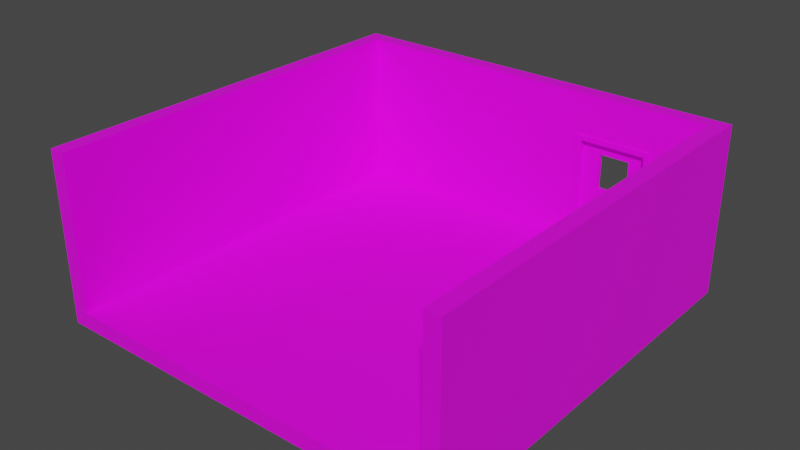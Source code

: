 # Source: Room.blend  (saved by Blender 3.6.13; exported with 4.5.12 LTS)
import bpy
from mathutils import Matrix  # noqa: F401  (used for matrix-valued properties, if any)

bpy.ops.wm.read_factory_settings(use_empty=True)
scene = bpy.context.scene
scene.name = 'Scene'

# ---- collections
col_collection = bpy.data.collections.new('Collection'); scene.collection.children.link(col_collection)

# ---- images (referenced by path relative to the original .blend; pixels are not part of the script)
import os
ASSET_DIR = os.environ.get("B2B_ASSET_DIR", "")  # directory of the original .blend (textures are referenced by path, not embedded)
HERE = os.path.dirname(os.path.abspath(__file__))  # packed textures are extracted next to this script under _unpacked/

def load_image(name, relpath, width, height, colorspace="sRGB"):
    """Load a texture the original file referenced (path relative to the .blend, or extracted next to this script)."""
    p = next((c for c in (os.path.join(HERE, relpath), os.path.join(ASSET_DIR, relpath)) if relpath and os.path.exists(c)), "")
    if p:
        img = bpy.data.images.load(p, check_existing=True)
        img.name = name
    else:  # same state as the original file: an image datablock whose file is absent (Cycles renders it pink)
        img = bpy.data.images.new(name, width, height)
        img.source = "FILE"
        img.filepath = "//" + (relpath or name)
    img.colorspace_settings.name = colorspace
    return img
img_colour_palette_png = load_image('Colour Palette.png', 'Colour Palette.png', 1024, 1024, 'sRGB')

# ---- materials (node trees are filled in below, after node groups)
mat_material = bpy.data.materials.new('Material')
mat_material.use_transparent_shadow = False

# ---- material node trees
mat_material.use_nodes = True; mat_material.node_tree.nodes.clear()
_N = mat_material.node_tree.nodes; _L = mat_material.node_tree.links
n0 = _N.new('ShaderNodeBsdfPrincipled'); n0.name = 'Principled BSDF'; n0.location = (10, 300)
n0.distribution = 'GGX'
n0.subsurface_method = 'RANDOM_WALK_SKIN'
n0.inputs[3].default_value = 1.45
n0.inputs[27].default_value = (0.0, 0.0, 0.0, 1.0)
n0.inputs[28].default_value = 1.0
n1 = _N.new('ShaderNodeOutputMaterial'); n1.name = 'Material Output'; n1.location = (300, 300)
n2 = _N.new('ShaderNodeTexImage'); n2.name = 'Image Texture'; n2.location = (-281, 297)
n2.image = img_colour_palette_png
_L.new(n0.outputs[0], n1.inputs[0])
_L.new(n2.outputs[0], n0.inputs[0])
n1.is_active_output = True

# ---- world
world_world = bpy.data.worlds.new('World'); scene.world = world_world
world_world.use_nodes = True; world_world.node_tree.nodes.clear()
_N = world_world.node_tree.nodes; _L = world_world.node_tree.links
n0 = _N.new('ShaderNodeOutputWorld'); n0.name = 'World Output'; n0.location = (300, 300)
n1 = _N.new('ShaderNodeBackground'); n1.name = 'Background'; n1.location = (10, 300)
n1.inputs[0].default_value = (0.05088, 0.05088, 0.05088, 1.0)
_L.new(n1.outputs[0], n0.inputs[0])
n0.is_active_output = True
world_world.color = (0.05088, 0.05088, 0.05088)
world_world.use_sun_shadow = False
world_world.sun_shadow_jitter_overblur = 0.0

# ---- meshes
me_cube = bpy.data.meshes.new('Cube')
me_cube.from_pydata([(4.0, 4.0, -0.15), (4.0, 4.0, 0.15), (4.0, -4.0, -0.15), (4.0, -4.0, 0.15), (-4.0, 4.0, -0.15), (-4.0, 4.0, 0.15), (-4.0, -4.0, -0.15), (-4.0, -4.0, 0.15), (4.0, 3.7, 0.15), (3.7, -4.0, 0.15), (-3.7, -4.0, 0.15), (4.0, 3.7, -0.15), (-3.7, 4.0, 0.15), (3.7, 4.0, 0.15), (-4.0, 3.7, -0.15), (-4.0, 3.7, 0.15), (-3.7, 3.7, 0.15), (3.7, 3.7, 0.15), (4.0, 3.7, 3.15), (4.0, -4.0, 3.15), (-3.7, -4.0, 3.15), (-4.0, -4.0, 3.15), (-4.0, 3.7, 3.15), (-4.0, 4.0, 3.15), (3.7, 4.0, 3.15), (4.0, 4.0, 3.15), (3.7, -4.0, 3.15), (-3.7, 4.0, 3.15), (-3.7, 3.7, 3.15), (3.7, 3.7, 3.15), (2.7, 3.7, 0.15), (1.2, 3.7, 0.15), (1.2, 3.7, 2.35), (2.7, 3.7, 2.35), (2.6, 3.7, 0.15), (1.3, 3.7, 0.15), (1.3, 3.7, 2.25), (2.6, 3.7, 2.25), (2.6, 4.0, 0.15), (1.3, 4.0, 0.15), (2.6, 4.0, 2.25), (2.7, 4.0, 0.15), (1.2, 4.0, 0.15), (1.2, 4.0, 2.35), (2.7, 4.0, 2.35), (1.3, 4.0, 2.25), (2.6, 3.8, 0.15), (1.3, 3.8, 0.15), (1.3, 3.8, 2.25), (2.6, 3.8, 2.25), (1.65, 3.8, 1.314), (1.65, 3.8, 2.014), (2.25, 3.8, 1.314), (2.25, 3.8, 2.014), (1.65, 3.88, 1.314), (1.65, 3.88, 2.014), (2.25, 3.88, 1.314), (2.25, 3.88, 2.014), (2.6, 3.88, 0.15), (2.6, 3.88, 2.25), (1.3, 3.88, 0.15), (1.3, 3.88, 2.25), (2.367, 3.8, 1.141), (2.483, 3.8, 0.8589), (2.483, 3.8, 1.141), (2.367, 3.8, 0.8589), (1.2, 3.67, 0.15), (1.2, 3.67, 2.35), (2.7, 3.67, 0.15), (2.7, 3.67, 2.35), (1.3, 3.67, 0.15), (1.3, 3.67, 2.25), (2.6, 3.67, 0.15), (2.6, 3.67, 2.25), (2.367, 3.78, 1.141), (2.483, 3.78, 1.141), (2.367, 3.78, 0.8589), (2.483, 3.78, 0.8589), (2.438, 3.793, 1.033), (2.448, 3.803, 1.019), (2.452, 3.807, 1.0), (2.448, 3.803, 0.981), (2.438, 3.793, 0.9671), (2.444, 3.78, 1.033), (2.458, 3.78, 1.019), (2.463, 3.78, 1.0), (2.458, 3.78, 0.981), (2.444, 3.78, 0.9671), (2.438, 3.767, 1.033), (2.448, 3.757, 1.019), (2.452, 3.753, 1.0), (2.448, 3.757, 0.981), (2.438, 3.767, 0.9671), (2.425, 3.761, 1.033), (2.425, 3.747, 1.019), (2.425, 3.742, 1.0), (2.425, 3.747, 0.981), (2.425, 3.761, 0.9671), (2.425, 3.78, 1.038), (2.412, 3.767, 1.033), (2.402, 3.757, 1.019), (2.398, 3.753, 1.0), (2.402, 3.757, 0.981), (2.412, 3.767, 0.9671), (2.425, 3.78, 0.962), (2.406, 3.78, 1.033), (2.392, 3.78, 1.019), (2.387, 3.78, 1.0), (2.392, 3.78, 0.981), (2.406, 3.78, 0.9671), (2.412, 3.793, 1.033), (2.402, 3.803, 1.019), (2.398, 3.807, 1.0), (2.402, 3.803, 0.981), (2.412, 3.793, 0.9671), (2.425, 3.799, 1.033), (2.425, 3.813, 1.019), (2.425, 3.818, 1.0), (2.425, 3.813, 0.981), (2.425, 3.799, 0.9671)], [], [(11, 8, 3, 2), (2, 6, 14, 11), (14, 15, 5, 4), (1, 13, 24, 25), (2, 3, 9, 10, 7, 6), (11, 14, 4, 0), (6, 7, 15, 14), (0, 1, 8, 11), (10, 16, 28, 20), (9, 3, 19, 26), (17, 9, 26, 29), (29, 18, 25, 24), (22, 28, 27, 23), (21, 20, 28, 22), (18, 29, 26, 19), (28, 29, 24, 27), (12, 5, 23, 27), (5, 15, 22, 23), (15, 7, 21, 22), (7, 10, 20, 21), (8, 1, 25, 18), (3, 8, 18, 19), (16, 31, 32, 33, 30, 17, 29, 28), (10, 9, 17, 30, 34, 35, 31, 16), (34, 35, 31, 30), (33, 32, 67, 69), (35, 36, 71, 70), (36, 37, 73, 71), (38, 39, 42, 41), (38, 58, 59, 40), (59, 61, 45, 40), (0, 4, 5, 12, 42, 39, 38, 41, 13, 1), (24, 13, 41, 44, 43, 42, 12, 27), (37, 36, 48, 49), (47, 48, 36, 35), (50, 52, 56, 54), (53, 51, 55, 57), (52, 53, 57, 56), (51, 50, 54, 55), (41, 38, 40, 44), (60, 39, 45, 61), (44, 40, 45, 43), (39, 42, 43, 45), (58, 38, 39, 60), (57, 55, 61, 59), (54, 56, 58, 60), (56, 57, 59, 58), (54, 60, 61, 55), (48, 51, 53, 49), (34, 46, 47, 35), (51, 48, 47, 50), (50, 47, 46, 63, 65, 62, 52), (52, 62, 64, 63, 46, 49, 53), (37, 49, 46, 34), (74, 76, 77, 75), (70, 71, 67, 66), (73, 72, 68, 69), (71, 73, 69, 67), (32, 31, 66, 67), (34, 30, 68, 72), (37, 34, 72, 73), (30, 33, 69, 68), (31, 35, 70, 66), (63, 64, 75, 77), (62, 65, 76, 74), (64, 62, 74, 75), (65, 63, 77, 76), (104, 119, 82), (118, 117, 80, 81), (116, 115, 78, 79), (119, 118, 81, 82), (117, 116, 79, 80), (115, 98, 78), (79, 78, 83, 84), (82, 81, 86, 87), (80, 79, 84, 85), (78, 98, 83), (104, 82, 87), (81, 80, 85, 86), (87, 86, 91, 92), (85, 84, 89, 90), (83, 98, 88), (104, 87, 92), (86, 85, 90, 91), (84, 83, 88, 89), (92, 91, 96, 97), (90, 89, 94, 95), (88, 98, 93), (104, 92, 97), (91, 90, 95, 96), (89, 88, 93, 94), (97, 96, 102, 103), (95, 94, 100, 101), (93, 98, 99), (104, 97, 103), (96, 95, 101, 102), (94, 93, 99, 100), (103, 102, 108, 109), (101, 100, 106, 107), (99, 98, 105), (104, 103, 109), (102, 101, 107, 108), (100, 99, 105, 106), (107, 106, 111, 112), (105, 98, 110), (104, 109, 114), (108, 107, 112, 113), (106, 105, 110, 111), (109, 108, 113, 114), (110, 98, 115), (104, 114, 119), (113, 112, 117, 118), (111, 110, 115, 116), (114, 113, 118, 119), (112, 111, 116, 117)])
_uv = me_cube.uv_layers.new(name='UVMap')
_uv.uv.foreach_set('vector', [0.6191, 0.6738, 0.6191, 0.6738, 0.6191, 0.6738, 0.6191, 0.6738, 0.6191, 0.6738, 0.6191, 0.6738, 0.6191, 0.6738, 0.6191, 0.6738, 0.6191, 0.6738, 0.6191, 0.6738, 0.6191, 0.6738, 0.6191, 0.6738, 0.6191, 0.6738, 0.6191, 0.6738, 0.6191, 0.6738, 0.6191, 0.6738, 0.6191, 0.6738, 0.6191, 0.6738, 0.6191, 0.6738, 0.6191, 0.6738, 0.6191, 0.6738, 0.6191, 0.6738, 0.6191, 0.6738, 0.6191, 0.6738, 0.6191, 0.6738, 0.6191, 0.6738, 0.6191, 0.6738, 0.6191, 0.6738, 0.6191, 0.6738, 0.6191, 0.6738, 0.6191, 0.6738, 0.6191, 0.6738, 0.6191, 0.6738, 0.6191, 0.6738, 0.6191, 0.709, 0.6191, 0.709, 0.6191, 0.709, 0.6191, 0.709, 0.6191, 0.6738, 0.6191, 0.6738, 0.6191, 0.6738, 0.6191, 0.6738, 0.6191, 0.709, 0.6191, 0.709, 0.6191, 0.709, 0.6191, 0.709, 0.6191, 0.6738, 0.6191, 0.6738, 0.6191, 0.6738, 0.6191, 0.6738, 0.6191, 0.6738, 0.6191, 0.6738, 0.6191, 0.6738, 0.6191, 0.6738, 0.6191, 0.6738, 0.6191, 0.6738, 0.6191, 0.6738, 0.6191, 0.6738, 0.6191, 0.6738, 0.6191, 0.6738, 0.6191, 0.6738, 0.6191, 0.6738, 0.6191, 0.6738, 0.6191, 0.6738, 0.6191, 0.6738, 0.6191, 0.6738, 0.6191, 0.6738, 0.6191, 0.6738, 0.6191, 0.6738, 0.6191, 0.6738, 0.6191, 0.6738, 0.6191, 0.6738, 0.6191, 0.6738, 0.6191, 0.6738, 0.6191, 0.6738, 0.6191, 0.6738, 0.6191, 0.6738, 0.6191, 0.6738, 0.6191, 0.6738, 0.6191, 0.6738, 0.6191, 0.6738, 0.6191, 0.6738, 0.6191, 0.6738, 0.6191, 0.6738, 0.6191, 0.6738, 0.6191, 0.6738, 0.6191, 0.6738, 0.6191, 0.6738, 0.6191, 0.6738, 0.6191, 0.6738, 0.6191, 0.709, 0.6191, 0.709, 0.6191, 0.709, 0.6191, 0.709, 0.6191, 0.709, 0.6191, 0.709, 0.6191, 0.709, 0.6191, 0.709, 0.6191, 0.7197, 0.6191, 0.7197, 0.6191, 0.7197, 0.6191, 0.7197, 0.6191, 0.7197, 0.6191, 0.7197, 0.6191, 0.7197, 0.6191, 0.7197, 0.6191, 0.6738, 0.6191, 0.6738, 0.6191, 0.6738, 0.6191, 0.6738, 0.9902, 0.9902, 0.9902, 0.9902, 0.9902, 0.9902, 0.9902, 0.9902, 0.9902, 0.9902, 0.9902, 0.9902, 0.9902, 0.9902, 0.9902, 0.9902, 0.9902, 0.9902, 0.9902, 0.9902, 0.9902, 0.9902, 0.9902, 0.9902, 0.6191, 0.6738, 0.6191, 0.6738, 0.6191, 0.6738, 0.6191, 0.6738, 0.6191, 0.6738, 0.6191, 0.6738, 0.6191, 0.6738, 0.6191, 0.6738, 0.6191, 0.6738, 0.6191, 0.6738, 0.6191, 0.6738, 0.6191, 0.6738, 0.6191, 0.6738, 0.6191, 0.6738, 0.6191, 0.6738, 0.6191, 0.6738, 0.6191, 0.6738, 0.6191, 0.6738, 0.6191, 0.6738, 0.6191, 0.6738, 0.6191, 0.6738, 0.6191, 0.6738, 0.6191, 0.6738, 0.6191, 0.6738, 0.6191, 0.6738, 0.6191, 0.6738, 0.6191, 0.6738, 0.6191, 0.6738, 0.6191, 0.6738, 0.6191, 0.6738, 0.9902, 0.9902, 0.9902, 0.9902, 0.9902, 0.9902, 0.9902, 0.9902, 0.9902, 0.9902, 0.9902, 0.9902, 0.9902, 0.9902, 0.9902, 0.9902, 0.7441, 0.9688, 0.7441, 0.9688, 0.7441, 0.9688, 0.7441, 0.9688, 0.7441, 0.9688, 0.7441, 0.9688, 0.7441, 0.9688, 0.7441, 0.9688, 0.7441, 0.9688, 0.7441, 0.9688, 0.7441, 0.9688, 0.7441, 0.9688, 0.7441, 0.9688, 0.7441, 0.9688, 0.7441, 0.9688, 0.7441, 0.9688, 0.6191, 0.6738, 0.6191, 0.6738, 0.6191, 0.6738, 0.6191, 0.6738, 0.6191, 0.6738, 0.6191, 0.6738, 0.6191, 0.6738, 0.6191, 0.6738, 0.6191, 0.6738, 0.6191, 0.6738, 0.6191, 0.6738, 0.6191, 0.6738, 0.6191, 0.6738, 0.6191, 0.6738, 0.6191, 0.6738, 0.6191, 0.6738, 0.6191, 0.6738, 0.6191, 0.6738, 0.6191, 0.6738, 0.6191, 0.6738, 0.6191, 0.6738, 0.6191, 0.6738, 0.6191, 0.6738, 0.6191, 0.6738, 0.6191, 0.6738, 0.6191, 0.6738, 0.6191, 0.6738, 0.6191, 0.6738, 0.6191, 0.6738, 0.6191, 0.6738, 0.6191, 0.6738, 0.6191, 0.6738, 0.6191, 0.6738, 0.6191, 0.6738, 0.6191, 0.6738, 0.6191, 0.6738, 0.7441, 0.9688, 0.7441, 0.9688, 0.7441, 0.9688, 0.7441, 0.9688, 0.6191, 0.7197, 0.6191, 0.7197, 0.6191, 0.7197, 0.6191, 0.7197, 0.7441, 0.9688, 0.7441, 0.9688, 0.7441, 0.9688, 0.7441, 0.9688, 0.7441, 0.9688, 0.7441, 0.9688, 0.7441, 0.9688, 0.7441, 0.9688, 0.7441, 0.9688, 0.7441, 0.9688, 0.7441, 0.9688, 0.7441, 0.9688, 0.7441, 0.9688, 0.7441, 0.9688, 0.7441, 0.9688, 0.7441, 0.9688, 0.7441, 0.9688, 0.7441, 0.9688, 0.9902, 0.9902, 0.9902, 0.9902, 0.9902, 0.9902, 0.9902, 0.9902, 0.7441, 0.9551, 0.7441, 0.9551, 0.7441, 0.9551, 0.7441, 0.9551, 0.9902, 0.9902, 0.9902, 0.9902, 0.9902, 0.9902, 0.9902, 0.9902, 0.9902, 0.9902, 0.9902, 0.9902, 0.9902, 0.9902, 0.9902, 0.9902, 0.9902, 0.9902, 0.9902, 0.9902, 0.9902, 0.9902, 0.9902, 0.9902, 0.9902, 0.9902, 0.9902, 0.9902, 0.9902, 0.9902, 0.9902, 0.9902, 0.6191, 0.6738, 0.6191, 0.6738, 0.6191, 0.6738, 0.6191, 0.6738, 0.9902, 0.9902, 0.9902, 0.9902, 0.9902, 0.9902, 0.9902, 0.9902, 0.9902, 0.9902, 0.9902, 0.9902, 0.9902, 0.9902, 0.9902, 0.9902, 0.6191, 0.6738, 0.6191, 0.6738, 0.6191, 0.6738, 0.6191, 0.6738, 0.7441, 0.9551, 0.7441, 0.9551, 0.7441, 0.9551, 0.7441, 0.9551, 0.7441, 0.9551, 0.7441, 0.9551, 0.7441, 0.9551, 0.7441, 0.9551, 0.7441, 0.9551, 0.7441, 0.9551, 0.7441, 0.9551, 0.7441, 0.9551, 0.7441, 0.9551, 0.7441, 0.9551, 0.7441, 0.9551, 0.7441, 0.9551, 0.6191, 0.6738, 0.6191, 0.6738, 0.6191, 0.6738, 0.6191, 0.6738, 0.6191, 0.6738, 0.6191, 0.6738, 0.6191, 0.6738, 0.6191, 0.6738, 0.6191, 0.6738, 0.6191, 0.6738, 0.6191, 0.6738, 0.6191, 0.6738, 0.6191, 0.6738, 0.6191, 0.6738, 0.6191, 0.6738, 0.6191, 0.6738, 0.6191, 0.6738, 0.6191, 0.6738, 0.6191, 0.6738, 0.6191, 0.6738, 0.6191, 0.6738, 0.6191, 0.6738, 0.6191, 0.6738, 0.6191, 0.6738, 0.6191, 0.6738, 0.6191, 0.6738, 0.6191, 0.6738, 0.6191, 0.6738, 0.6191, 0.6738, 0.6191, 0.6738, 0.6191, 0.6738, 0.6191, 0.6738, 0.6191, 0.6738, 0.6191, 0.6738, 0.6191, 0.6738, 0.6191, 0.6738, 0.6191, 0.6738, 0.6191, 0.6738, 0.6191, 0.6738, 0.6191, 0.6738, 0.6191, 0.6738, 0.6191, 0.6738, 0.6191, 0.6738, 0.6191, 0.6738, 0.9902, 0.9902, 0.9902, 0.9902, 0.9902, 0.9902, 0.9902, 0.9902, 0.9902, 0.9902, 0.9902, 0.9902, 0.9902, 0.9902, 0.9902, 0.9902, 0.9902, 0.9902, 0.9902, 0.9902, 0.9902, 0.9902, 0.9902, 0.9902, 0.9902, 0.9902, 0.9902, 0.9902, 0.9902, 0.9902, 0.9902, 0.9902, 0.9902, 0.9902, 0.9902, 0.9902, 0.9902, 0.9902, 0.9902, 0.9902, 0.9902, 0.9902, 0.9902, 0.9902, 0.9902, 0.9902, 0.9902, 0.9902, 0.9902, 0.9902, 0.9902, 0.9902, 0.9902, 0.9902, 0.9902, 0.9902, 0.9902, 0.9902, 0.9902, 0.9902, 0.9902, 0.9902, 0.9902, 0.9902, 0.9902, 0.9902, 0.9902, 0.9902, 0.9902, 0.9902, 0.9902, 0.9902, 0.9902, 0.9902, 0.9902, 0.9902, 0.9902, 0.9902, 0.9902, 0.9902, 0.9902, 0.9902, 0.9902, 0.9902, 0.9902, 0.9902, 0.9902, 0.9902, 0.9902, 0.9902, 0.9902, 0.9902, 0.9902, 0.9902, 0.9902, 0.9902, 0.9902, 0.9902, 0.9902, 0.9902, 0.9902, 0.9902, 0.9902, 0.9902, 0.9902, 0.9902, 0.9902, 0.9902, 0.9902, 0.9902, 0.9902, 0.9902, 0.9902, 0.9902, 0.9902, 0.9902, 0.9902, 0.9902, 0.9902, 0.9902, 0.9902, 0.9902, 0.9902, 0.9902, 0.9902, 0.9902, 0.9902, 0.9902, 0.9902, 0.9902, 0.9902, 0.9902, 0.9902, 0.9902, 0.9902, 0.9902, 0.9902, 0.9902, 0.9902, 0.9902, 0.9902, 0.9902, 0.9902, 0.9902, 0.9902, 0.9902, 0.9902, 0.9902, 0.9902, 0.9902, 0.9902, 0.9902, 0.9902, 0.9902, 0.9902, 0.9902, 0.9902, 0.9902, 0.9902, 0.9902, 0.9902, 0.9902, 0.9902, 0.9902, 0.9902, 0.9902, 0.9902, 0.9902, 0.9902, 0.9902, 0.9902, 0.9902, 0.9902, 0.9902, 0.9902, 0.9902, 0.6191, 0.6738, 0.6191, 0.6738, 0.6191, 0.6738, 0.6191, 0.6738, 0.6191, 0.6738, 0.6191, 0.6738, 0.6191, 0.6738, 0.6191, 0.6738, 0.6191, 0.6738, 0.6191, 0.6738, 0.6191, 0.6738, 0.6191, 0.6738, 0.6191, 0.6738, 0.6191, 0.6738, 0.6191, 0.6738, 0.6191, 0.6738, 0.6191, 0.6738, 0.6191, 0.6738, 0.6191, 0.6738, 0.6191, 0.6738, 0.6191, 0.6738, 0.6191, 0.6738, 0.6191, 0.6738, 0.6191, 0.6738, 0.6191, 0.6738, 0.6191, 0.6738, 0.6191, 0.6738, 0.6191, 0.6738, 0.6191, 0.6738, 0.6191, 0.6738, 0.6191, 0.6738, 0.6191, 0.6738, 0.6191, 0.6738, 0.6191, 0.6738, 0.6191, 0.6738, 0.6191, 0.6738, 0.6191, 0.6738, 0.6191, 0.6738, 0.6191, 0.6738, 0.6191, 0.6738, 0.6191, 0.6738, 0.6191, 0.6738, 0.6191, 0.6738, 0.6191, 0.6738])
me_cube.materials.append(mat_material)
me_cube.update()

# ---- objects
ob_room = bpy.data.objects.new('Room', me_cube)

# ---- transforms, parenting, visibility, modifiers, constraints
ob_room.location = (0.0, 0.0, 0.0)

# ---- collection membership
col_collection.objects.link(ob_room)

# ---- scene / render settings (as saved in the file)
scene.frame_start = 1; scene.frame_end = 250; scene.frame_set(1)
scene.render.engine = 'BLENDER_EEVEE_NEXT'
scene.cycles.sampling_pattern = 'TABULATED_SOBOL'
scene.view_settings.view_transform = 'Filmic'
bpy.context.view_layer.update()

# ---- added for rendering (the .blend has no active camera and no usable light): camera, sun
cam_auto = bpy.data.cameras.new('AutoCamera')
cam_auto.lens = 50.0
cam_auto.sensor_width = 36.0
cam_auto.clip_end = 1000.0
ob_auto_camera = bpy.data.objects.new('AutoCamera', cam_auto)
scene.collection.objects.link(ob_auto_camera)
ob_auto_camera.location = (10.9039, -13.0847, 10.2231)
ob_auto_camera.rotation_euler = (1.09748, -7.21219e-08, 0.694738)
scene.camera = ob_auto_camera
light_auto_sun = bpy.data.lights.new('AutoSun', 'SUN')
light_auto_sun.energy = 3.0
light_auto_sun.angle = 0.0523599
ob_auto_sun = bpy.data.objects.new('AutoSun', light_auto_sun)
scene.collection.objects.link(ob_auto_sun)
ob_auto_sun.rotation_euler = (0.872665, 0.174533, 0.523599)
bpy.context.view_layer.update()
